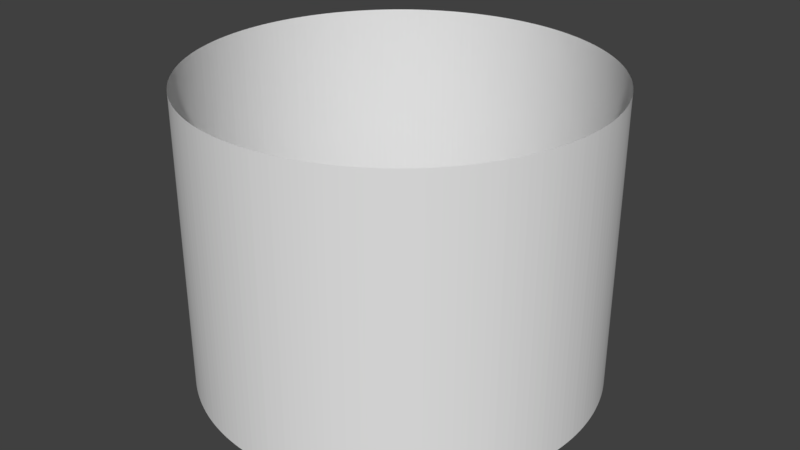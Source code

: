 # Source: ocean.blend  (saved by Blender 2.78.0; exported with 4.5.12 LTS)
import bpy
from mathutils import Matrix  # noqa: F401  (used for matrix-valued properties, if any)

bpy.ops.wm.read_factory_settings(use_empty=True)
scene = bpy.context.scene
scene.name = 'Scene'

# ---- collections
col_collection_1 = bpy.data.collections.new('Collection 1'); scene.collection.children.link(col_collection_1)

# ---- world
world_world = bpy.data.worlds.new('World'); scene.world = world_world
world_world.color = (0.05088, 0.05088, 0.05088)
world_world.use_sun_shadow = False
world_world.sun_shadow_jitter_overblur = 0.0
world_world.cycles.sampling_method = 'MANUAL'

# ---- meshes
me_cylinder_002 = bpy.data.meshes.new('Cylinder.002')
me_cylinder_002.from_pydata([(0.0, 474.3, -350.0), (0.0, 474.3, 350.0), (14.9, 474.0, -350.0), (14.9, 474.0, 350.0), (29.78, 473.3, -350.0), (29.78, 473.3, 350.0), (44.63, 472.2, -350.0), (44.63, 472.2, 350.0), (59.44, 470.5, -350.0), (59.44, 470.5, 350.0), (74.19, 468.4, -350.0), (74.19, 468.4, 350.0), (88.87, 465.9, -350.0), (88.87, 465.9, 350.0), (103.5, 462.9, -350.0), (103.5, 462.9, 350.0), (117.9, 459.4, -350.0), (117.9, 459.4, 350.0), (132.3, 455.4, -350.0), (132.3, 455.4, 350.0), (146.6, 451.1, -350.0), (146.6, 451.1, 350.0), (160.7, 446.2, -350.0), (160.7, 446.2, 350.0), (174.6, 441.0, -350.0), (174.6, 441.0, 350.0), (188.4, 435.3, -350.0), (188.4, 435.3, 350.0), (201.9, 429.1, -350.0), (201.9, 429.1, 350.0), (215.3, 422.6, -350.0), (215.3, 422.6, 350.0), (228.5, 415.6, -350.0), (228.5, 415.6, 350.0), (241.4, 408.2, -350.0), (241.4, 408.2, 350.0), (254.1, 400.4, -350.0), (254.1, 400.4, 350.0), (266.6, 392.3, -350.0), (266.6, 392.3, 350.0), (278.8, 383.7, -350.0), (278.8, 383.7, 350.0), (290.7, 374.8, -350.0), (290.7, 374.8, 350.0), (302.3, 365.4, -350.0), (302.3, 365.4, 350.0), (313.6, 355.8, -350.0), (313.6, 355.8, 350.0), (324.7, 345.7, -350.0), (324.7, 345.7, 350.0), (335.4, 335.4, -350.0), (335.4, 335.4, 350.0), (345.7, 324.7, -350.0), (345.7, 324.7, 350.0), (355.8, 313.6, -350.0), (355.8, 313.6, 350.0), (365.4, 302.3, -350.0), (365.4, 302.3, 350.0), (374.8, 290.7, -350.0), (374.8, 290.7, 350.0), (383.7, 278.8, -350.0), (383.7, 278.8, 350.0), (392.3, 266.6, -350.0), (392.3, 266.6, 350.0), (400.4, 254.1, -350.0), (400.4, 254.1, 350.0), (408.2, 241.4, -350.0), (408.2, 241.4, 350.0), (415.6, 228.5, -350.0), (415.6, 228.5, 350.0), (422.6, 215.3, -350.0), (422.6, 215.3, 350.0), (429.1, 201.9, -350.0), (429.1, 201.9, 350.0), (435.3, 188.4, -350.0), (435.3, 188.4, 350.0), (441.0, 174.6, -350.0), (441.0, 174.6, 350.0), (446.2, 160.7, -350.0), (446.2, 160.7, 350.0), (451.1, 146.6, -350.0), (451.1, 146.6, 350.0), (455.4, 132.3, -350.0), (455.4, 132.3, 350.0), (459.4, 117.9, -350.0), (459.4, 117.9, 350.0), (462.9, 103.5, -350.0), (462.9, 103.5, 350.0), (465.9, 88.87, -350.0), (465.9, 88.87, 350.0), (468.4, 74.19, -350.0), (468.4, 74.19, 350.0), (470.5, 59.44, -350.0), (470.5, 59.44, 350.0), (472.2, 44.63, -350.0), (472.2, 44.63, 350.0), (473.3, 29.78, -350.0), (473.3, 29.78, 350.0), (474.0, 14.9, -350.0), (474.0, 14.9, 350.0), (474.3, -0.0002469, -350.0), (474.3, -0.0002469, 350.0), (474.0, -14.9, -350.0), (474.0, -14.9, 350.0), (473.3, -29.78, -350.0), (473.3, -29.78, 350.0), (472.2, -44.63, -350.0), (472.2, -44.63, 350.0), (470.5, -59.44, -350.0), (470.5, -59.44, 350.0), (468.4, -74.19, -350.0), (468.4, -74.19, 350.0), (465.9, -88.87, -350.0), (465.9, -88.87, 350.0), (462.9, -103.5, -350.0), (462.9, -103.5, 350.0), (459.4, -117.9, -350.0), (459.4, -117.9, 350.0), (455.4, -132.3, -350.0), (455.4, -132.3, 350.0), (451.1, -146.6, -350.0), (451.1, -146.6, 350.0), (446.2, -160.7, -350.0), (446.2, -160.7, 350.0), (441.0, -174.6, -350.0), (441.0, -174.6, 350.0), (435.3, -188.4, -350.0), (435.3, -188.4, 350.0), (429.1, -201.9, -350.0), (429.1, -201.9, 350.0), (422.6, -215.3, -350.0), (422.6, -215.3, 350.0), (415.6, -228.5, -350.0), (415.6, -228.5, 350.0), (408.2, -241.4, -350.0), (408.2, -241.4, 350.0), (400.4, -254.1, -350.0), (400.4, -254.1, 350.0), (392.3, -266.6, -350.0), (392.3, -266.6, 350.0), (383.7, -278.8, -350.0), (383.7, -278.8, 350.0), (374.8, -290.7, -350.0), (374.8, -290.7, 350.0), (365.4, -302.3, -350.0), (365.4, -302.3, 350.0), (355.8, -313.6, -350.0), (355.8, -313.6, 350.0), (345.7, -324.7, -350.0), (345.7, -324.7, 350.0), (335.4, -335.4, -350.0), (335.4, -335.4, 350.0), (324.7, -345.7, -350.0), (324.7, -345.7, 350.0), (313.6, -355.8, -350.0), (313.6, -355.8, 350.0), (302.3, -365.4, -350.0), (302.3, -365.4, 350.0), (290.7, -374.8, -350.0), (290.7, -374.8, 350.0), (278.8, -383.7, -350.0), (278.8, -383.7, 350.0), (266.6, -392.3, -350.0), (266.6, -392.3, 350.0), (254.1, -400.4, -350.0), (254.1, -400.4, 350.0), (241.4, -408.2, -350.0), (241.4, -408.2, 350.0), (228.5, -415.6, -350.0), (228.5, -415.6, 350.0), (215.3, -422.6, -350.0), (215.3, -422.6, 350.0), (201.9, -429.1, -350.0), (201.9, -429.1, 350.0), (188.4, -435.3, -350.0), (188.4, -435.3, 350.0), (174.6, -441.0, -350.0), (174.6, -441.0, 350.0), (160.7, -446.2, -350.0), (160.7, -446.2, 350.0), (146.6, -451.1, -350.0), (146.6, -451.1, 350.0), (132.3, -455.4, -350.0), (132.3, -455.4, 350.0), (117.9, -459.4, -350.0), (117.9, -459.4, 350.0), (103.5, -462.9, -350.0), (103.5, -462.9, 350.0), (88.87, -465.9, -350.0), (88.87, -465.9, 350.0), (74.19, -468.4, -350.0), (74.19, -468.4, 350.0), (59.44, -470.5, -350.0), (59.44, -470.5, 350.0), (44.63, -472.2, -350.0), (44.63, -472.2, 350.0), (29.78, -473.3, -350.0), (29.78, -473.3, 350.0), (14.9, -474.0, -350.0), (14.9, -474.0, 350.0), (-0.0004938, -474.3, -350.0), (-0.0004938, -474.3, 350.0), (-14.9, -474.0, -350.0), (-14.9, -474.0, 350.0), (-29.78, -473.3, -350.0), (-29.78, -473.3, 350.0), (-44.63, -472.2, -350.0), (-44.63, -472.2, 350.0), (-59.44, -470.5, -350.0), (-59.44, -470.5, 350.0), (-74.19, -468.4, -350.0), (-74.19, -468.4, 350.0), (-88.87, -465.9, -350.0), (-88.87, -465.9, 350.0), (-103.5, -462.9, -350.0), (-103.5, -462.9, 350.0), (-117.9, -459.4, -350.0), (-117.9, -459.4, 350.0), (-132.3, -455.4, -350.0), (-132.3, -455.4, 350.0), (-146.6, -451.1, -350.0), (-146.6, -451.1, 350.0), (-160.7, -446.2, -350.0), (-160.7, -446.2, 350.0), (-174.6, -441.0, -350.0), (-174.6, -441.0, 350.0), (-188.4, -435.3, -350.0), (-188.4, -435.3, 350.0), (-201.9, -429.1, -350.0), (-201.9, -429.1, 350.0), (-215.3, -422.6, -350.0), (-215.3, -422.6, 350.0), (-228.5, -415.6, -350.0), (-228.5, -415.6, 350.0), (-241.4, -408.2, -350.0), (-241.4, -408.2, 350.0), (-254.1, -400.4, -350.0), (-254.1, -400.4, 350.0), (-266.6, -392.3, -350.0), (-266.6, -392.3, 350.0), (-278.8, -383.7, -350.0), (-278.8, -383.7, 350.0), (-290.7, -374.8, -350.0), (-290.7, -374.8, 350.0), (-302.3, -365.4, -350.0), (-302.3, -365.4, 350.0), (-313.6, -355.8, -350.0), (-313.6, -355.8, 350.0), (-324.7, -345.7, -350.0), (-324.7, -345.7, 350.0), (-335.4, -335.4, -350.0), (-335.4, -335.4, 350.0), (-345.7, -324.7, -350.0), (-345.7, -324.7, 350.0), (-355.8, -313.6, -350.0), (-355.8, -313.6, 350.0), (-365.4, -302.3, -350.0), (-365.4, -302.3, 350.0), (-374.8, -290.7, -350.0), (-374.8, -290.7, 350.0), (-383.7, -278.8, -350.0), (-383.7, -278.8, 350.0), (-392.3, -266.6, -350.0), (-392.3, -266.6, 350.0), (-400.4, -254.1, -350.0), (-400.4, -254.1, 350.0), (-408.2, -241.4, -350.0), (-408.2, -241.4, 350.0), (-415.6, -228.5, -350.0), (-415.6, -228.5, 350.0), (-422.6, -215.3, -350.0), (-422.6, -215.3, 350.0), (-429.1, -201.9, -350.0), (-429.1, -201.9, 350.0), (-435.3, -188.4, -350.0), (-435.3, -188.4, 350.0), (-441.0, -174.6, -350.0), (-441.0, -174.6, 350.0), (-446.2, -160.7, -350.0), (-446.2, -160.7, 350.0), (-451.1, -146.6, -350.0), (-451.1, -146.6, 350.0), (-455.4, -132.3, -350.0), (-455.4, -132.3, 350.0), (-459.4, -117.9, -350.0), (-459.4, -117.9, 350.0), (-462.9, -103.5, -350.0), (-462.9, -103.5, 350.0), (-465.9, -88.87, -350.0), (-465.9, -88.87, 350.0), (-468.4, -74.19, -350.0), (-468.4, -74.19, 350.0), (-470.5, -59.44, -350.0), (-470.5, -59.44, 350.0), (-472.2, -44.63, -350.0), (-472.2, -44.63, 350.0), (-473.3, -29.78, -350.0), (-473.3, -29.78, 350.0), (-474.0, -14.9, -350.0), (-474.0, -14.9, 350.0), (-474.3, 0.0006841, -350.0), (-474.3, 0.0006841, 350.0), (-474.0, 14.9, -350.0), (-474.0, 14.9, 350.0), (-473.3, 29.78, -350.0), (-473.3, 29.78, 350.0), (-472.2, 44.63, -350.0), (-472.2, 44.63, 350.0), (-470.5, 59.44, -350.0), (-470.5, 59.44, 350.0), (-468.4, 74.19, -350.0), (-468.4, 74.19, 350.0), (-465.9, 88.87, -350.0), (-465.9, 88.87, 350.0), (-462.9, 103.5, -350.0), (-462.9, 103.5, 350.0), (-459.4, 117.9, -350.0), (-459.4, 117.9, 350.0), (-455.4, 132.3, -350.0), (-455.4, 132.3, 350.0), (-451.1, 146.6, -350.0), (-451.1, 146.6, 350.0), (-446.2, 160.7, -350.0), (-446.2, 160.7, 350.0), (-441.0, 174.6, -350.0), (-441.0, 174.6, 350.0), (-435.3, 188.4, -350.0), (-435.3, 188.4, 350.0), (-429.1, 201.9, -350.0), (-429.1, 201.9, 350.0), (-422.6, 215.3, -350.0), (-422.6, 215.3, 350.0), (-415.6, 228.5, -350.0), (-415.6, 228.5, 350.0), (-408.2, 241.4, -350.0), (-408.2, 241.4, 350.0), (-400.4, 254.1, -350.0), (-400.4, 254.1, 350.0), (-392.3, 266.6, -350.0), (-392.3, 266.6, 350.0), (-383.7, 278.8, -350.0), (-383.7, 278.8, 350.0), (-374.8, 290.7, -350.0), (-374.8, 290.7, 350.0), (-365.4, 302.3, -350.0), (-365.4, 302.3, 350.0), (-355.8, 313.6, -350.0), (-355.8, 313.6, 350.0), (-345.7, 324.7, -350.0), (-345.7, 324.7, 350.0), (-335.4, 335.4, -350.0), (-335.4, 335.4, 350.0), (-324.7, 345.7, -350.0), (-324.7, 345.7, 350.0), (-313.6, 355.8, -350.0), (-313.6, 355.8, 350.0), (-302.3, 365.4, -350.0), (-302.3, 365.4, 350.0), (-290.7, 374.8, -350.0), (-290.7, 374.8, 350.0), (-278.8, 383.7, -350.0), (-278.8, 383.7, 350.0), (-266.6, 392.3, -350.0), (-266.6, 392.3, 350.0), (-254.1, 400.4, -350.0), (-254.1, 400.4, 350.0), (-241.4, 408.2, -350.0), (-241.4, 408.2, 350.0), (-228.5, 415.6, -350.0), (-228.5, 415.6, 350.0), (-215.3, 422.6, -350.0), (-215.3, 422.6, 350.0), (-201.9, 429.1, -350.0), (-201.9, 429.1, 350.0), (-188.4, 435.3, -350.0), (-188.4, 435.3, 350.0), (-174.6, 441.0, -350.0), (-174.6, 441.0, 350.0), (-160.7, 446.2, -350.0), (-160.7, 446.2, 350.0), (-146.6, 451.1, -350.0), (-146.6, 451.1, 350.0), (-132.3, 455.4, -350.0), (-132.3, 455.4, 350.0), (-117.9, 459.4, -350.0), (-117.9, 459.4, 350.0), (-103.5, 462.9, -350.0), (-103.5, 462.9, 350.0), (-88.87, 465.9, -350.0), (-88.87, 465.9, 350.0), (-74.19, 468.4, -350.0), (-74.19, 468.4, 350.0), (-59.44, 470.5, -350.0), (-59.44, 470.5, 350.0), (-44.63, 472.2, -350.0), (-44.63, 472.2, 350.0), (-29.78, 473.3, -350.0), (-29.78, 473.3, 350.0), (-14.9, 474.0, -350.0), (-14.9, 474.0, 350.0)], [], [(0, 2, 3, 1), (2, 4, 5, 3), (4, 6, 7, 5), (6, 8, 9, 7), (8, 10, 11, 9), (10, 12, 13, 11), (12, 14, 15, 13), (14, 16, 17, 15), (16, 18, 19, 17), (18, 20, 21, 19), (20, 22, 23, 21), (22, 24, 25, 23), (24, 26, 27, 25), (26, 28, 29, 27), (28, 30, 31, 29), (30, 32, 33, 31), (32, 34, 35, 33), (34, 36, 37, 35), (36, 38, 39, 37), (38, 40, 41, 39), (40, 42, 43, 41), (42, 44, 45, 43), (44, 46, 47, 45), (46, 48, 49, 47), (48, 50, 51, 49), (50, 52, 53, 51), (52, 54, 55, 53), (54, 56, 57, 55), (56, 58, 59, 57), (58, 60, 61, 59), (60, 62, 63, 61), (62, 64, 65, 63), (64, 66, 67, 65), (66, 68, 69, 67), (68, 70, 71, 69), (70, 72, 73, 71), (72, 74, 75, 73), (74, 76, 77, 75), (76, 78, 79, 77), (78, 80, 81, 79), (80, 82, 83, 81), (82, 84, 85, 83), (84, 86, 87, 85), (86, 88, 89, 87), (88, 90, 91, 89), (90, 92, 93, 91), (92, 94, 95, 93), (94, 96, 97, 95), (96, 98, 99, 97), (98, 100, 101, 99), (100, 102, 103, 101), (102, 104, 105, 103), (104, 106, 107, 105), (106, 108, 109, 107), (108, 110, 111, 109), (110, 112, 113, 111), (112, 114, 115, 113), (114, 116, 117, 115), (116, 118, 119, 117), (118, 120, 121, 119), (120, 122, 123, 121), (122, 124, 125, 123), (124, 126, 127, 125), (126, 128, 129, 127), (128, 130, 131, 129), (130, 132, 133, 131), (132, 134, 135, 133), (134, 136, 137, 135), (136, 138, 139, 137), (138, 140, 141, 139), (140, 142, 143, 141), (142, 144, 145, 143), (144, 146, 147, 145), (146, 148, 149, 147), (148, 150, 151, 149), (150, 152, 153, 151), (152, 154, 155, 153), (154, 156, 157, 155), (156, 158, 159, 157), (158, 160, 161, 159), (160, 162, 163, 161), (162, 164, 165, 163), (164, 166, 167, 165), (166, 168, 169, 167), (168, 170, 171, 169), (170, 172, 173, 171), (172, 174, 175, 173), (174, 176, 177, 175), (176, 178, 179, 177), (178, 180, 181, 179), (180, 182, 183, 181), (182, 184, 185, 183), (184, 186, 187, 185), (186, 188, 189, 187), (188, 190, 191, 189), (190, 192, 193, 191), (192, 194, 195, 193), (194, 196, 197, 195), (196, 198, 199, 197), (198, 200, 201, 199), (200, 202, 203, 201), (202, 204, 205, 203), (204, 206, 207, 205), (206, 208, 209, 207), (208, 210, 211, 209), (210, 212, 213, 211), (212, 214, 215, 213), (214, 216, 217, 215), (216, 218, 219, 217), (218, 220, 221, 219), (220, 222, 223, 221), (222, 224, 225, 223), (224, 226, 227, 225), (226, 228, 229, 227), (228, 230, 231, 229), (230, 232, 233, 231), (232, 234, 235, 233), (234, 236, 237, 235), (236, 238, 239, 237), (238, 240, 241, 239), (240, 242, 243, 241), (242, 244, 245, 243), (244, 246, 247, 245), (246, 248, 249, 247), (248, 250, 251, 249), (250, 252, 253, 251), (252, 254, 255, 253), (254, 256, 257, 255), (256, 258, 259, 257), (258, 260, 261, 259), (260, 262, 263, 261), (262, 264, 265, 263), (264, 266, 267, 265), (266, 268, 269, 267), (268, 270, 271, 269), (270, 272, 273, 271), (272, 274, 275, 273), (274, 276, 277, 275), (276, 278, 279, 277), (278, 280, 281, 279), (280, 282, 283, 281), (282, 284, 285, 283), (284, 286, 287, 285), (286, 288, 289, 287), (288, 290, 291, 289), (290, 292, 293, 291), (292, 294, 295, 293), (294, 296, 297, 295), (296, 298, 299, 297), (298, 300, 301, 299), (300, 302, 303, 301), (302, 304, 305, 303), (304, 306, 307, 305), (306, 308, 309, 307), (308, 310, 311, 309), (310, 312, 313, 311), (312, 314, 315, 313), (314, 316, 317, 315), (316, 318, 319, 317), (318, 320, 321, 319), (320, 322, 323, 321), (322, 324, 325, 323), (324, 326, 327, 325), (326, 328, 329, 327), (328, 330, 331, 329), (330, 332, 333, 331), (332, 334, 335, 333), (334, 336, 337, 335), (336, 338, 339, 337), (338, 340, 341, 339), (340, 342, 343, 341), (342, 344, 345, 343), (344, 346, 347, 345), (346, 348, 349, 347), (348, 350, 351, 349), (350, 352, 353, 351), (352, 354, 355, 353), (354, 356, 357, 355), (356, 358, 359, 357), (358, 360, 361, 359), (360, 362, 363, 361), (362, 364, 365, 363), (364, 366, 367, 365), (366, 368, 369, 367), (368, 370, 371, 369), (370, 372, 373, 371), (372, 374, 375, 373), (374, 376, 377, 375), (376, 378, 379, 377), (378, 380, 381, 379), (380, 382, 383, 381), (382, 384, 385, 383), (384, 386, 387, 385), (386, 388, 389, 387), (388, 390, 391, 389), (390, 392, 393, 391), (392, 394, 395, 393), (394, 396, 397, 395), (396, 398, 399, 397), (398, 0, 1, 399)])
me_cylinder_002.use_remesh_preserve_volume = False
me_cylinder_002.use_remesh_preserve_attributes = False
me_cylinder_002.use_mirror_vertex_groups = False
me_cylinder_002.update()

# ---- objects
ob_water = bpy.data.objects.new('water', me_cylinder_002)

# ---- transforms, parenting, visibility, modifiers, constraints
ob_water.location = (0.0, 0.0, 0.0)
ob_water.lineart.crease_threshold = 0.0

# ---- collection membership
col_collection_1.objects.link(ob_water)

# ---- scene / render settings (as saved in the file)
scene.frame_start = 1; scene.frame_end = 250; scene.frame_set(1)
scene.render.engine = 'BLENDER_EEVEE_NEXT'
scene.render.resolution_percentage = 50
scene.render.dither_intensity = 0.0
scene.cycles.use_denoising = False
scene.cycles.samples = 128
scene.cycles.sampling_pattern = 'TABULATED_SOBOL'
scene.cycles.light_sampling_threshold = 0.0
scene.cycles.use_adaptive_sampling = False
scene.cycles.use_light_tree = False
scene.cycles.blur_glossy = 0.0
scene.cycles.sample_clamp_indirect = 0.0
scene.view_settings.view_transform = 'Standard'
bpy.context.view_layer.update()

# ---- added for rendering (the .blend has no active camera and no usable light): camera, sun
cam_auto = bpy.data.cameras.new('AutoCamera')
cam_auto.lens = 50.0
cam_auto.sensor_width = 36.0
cam_auto.clip_end = 24569.5
ob_auto_camera = bpy.data.objects.new('AutoCamera', cam_auto)
scene.collection.objects.link(ob_auto_camera)
ob_auto_camera.location = (1399.98, -1679.97, 1119.98)
ob_auto_camera.rotation_euler = (1.09748, -7.21219e-08, 0.694738)
scene.camera = ob_auto_camera
light_auto_sun = bpy.data.lights.new('AutoSun', 'SUN')
light_auto_sun.energy = 3.0
light_auto_sun.angle = 0.0523599
ob_auto_sun = bpy.data.objects.new('AutoSun', light_auto_sun)
scene.collection.objects.link(ob_auto_sun)
ob_auto_sun.rotation_euler = (0.872665, 0.174533, 0.523599)
bpy.context.view_layer.update()
